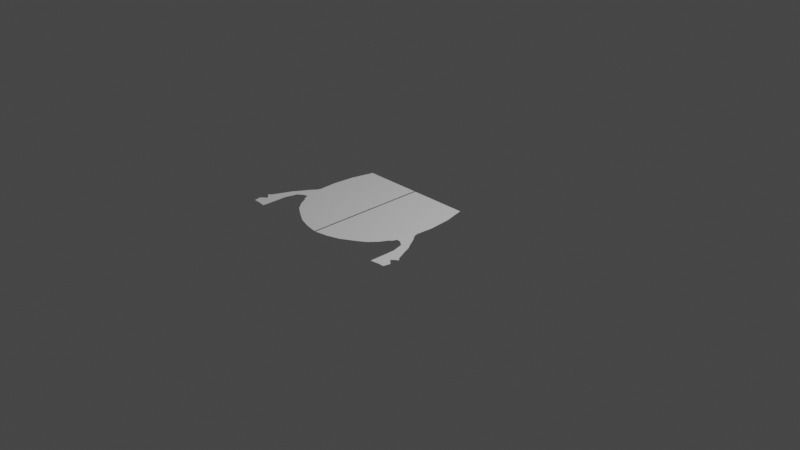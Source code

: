 # Source: bee.blend  (saved by Blender 3.6.14; exported with 4.5.12 LTS)
import bpy
from mathutils import Matrix  # noqa: F401  (used for matrix-valued properties, if any)

bpy.ops.wm.read_factory_settings(use_empty=True)
scene = bpy.context.scene
scene.name = 'Scene'

# ---- collections
col_collection = bpy.data.collections.new('Collection'); scene.collection.children.link(col_collection)

# ---- world
world_world = bpy.data.worlds.new('World'); scene.world = world_world
world_world.use_nodes = True; world_world.node_tree.nodes.clear()
_N = world_world.node_tree.nodes; _L = world_world.node_tree.links
n0 = _N.new('ShaderNodeOutputWorld'); n0.name = 'World Output'; n0.location = (300, 300)
n1 = _N.new('ShaderNodeBackground'); n1.name = 'Background'; n1.location = (10, 300)
n1.inputs[0].default_value = (0.05088, 0.05088, 0.05088, 1.0)
_L.new(n1.outputs[0], n0.inputs[0])
n0.is_active_output = True
world_world.color = (0.05088, 0.05088, 0.05088)
world_world.use_sun_shadow = False
world_world.sun_shadow_jitter_overblur = 0.0

# ---- cameras
cam_camera = bpy.data.cameras.new('Camera')
cam_camera.clip_end = 100.0
cam_camera.ortho_scale = 7.314

# ---- lights
light_light = bpy.data.lights.new('Light', 'POINT')
light_light.transmission_factor = 0.0
light_light.energy = 1000.0
light_light.shadow_soft_size = 0.1
light_light.shadow_maximum_resolution = 0.006
light_light.use_absolute_resolution = True

# ---- meshes
me_plane = bpy.data.meshes.new('Plane')
me_plane.from_pydata([(0.007889, -0.2483, 0.0), (0.6173, -0.713, 0.0), (0.7127, -0.2483, 0.0), (0.6383, 0.2165, 0.0), (0.007889, -0.713, 0.0), (0.007889, 0.2165, 0.0), (0.6928, -0.01588, 0.0), (0.007889, -0.01588, 0.0), (0.701, -0.4306, 0.0), (0.007889, -0.4807, 0.0), (0.5046, -0.8769, 0.0), (0.007889, -0.8769, 0.0), (0.5727, -0.795, 0.0), (0.007889, -0.795, 0.0), (0.4253, -0.9328, 0.0), (0.007889, -0.9328, 0.0), (0.2757, -1.023, 0.0), (0.007889, -1.023, 0.0), (0.02098, -1.089, 0.0), (0.007889, -1.089, 0.0), (0.1469, -1.066, 0.0), (0.007889, -1.056, 0.0), (0.007889, -0.6205, 0.0), (0.7064, -0.6519, 0.0), (0.8242, -0.644, 0.0), (0.7626, -0.5388, 0.0), (0.6615, -0.6452, 0.0), (0.7152, -0.4757, 0.0), (0.6375, -0.6994, 0.0), (0.7749, -0.7434, 0.0), (0.8719, -0.7355, 0.0), (0.7635, -0.694, 0.0), (0.8529, -0.6861, 0.0), (0.7945, -0.8173, 0.0), (0.904, -0.8094, 0.0), (0.7945, -0.9705, 0.0), (0.904, -0.9626, 0.0), (0.9399, -0.8898, 0.0), (0.935, -0.9293, 0.0), (0.9618, -0.9038, 0.0), (0.9604, -0.9153, 0.0), (0.7945, -1.098, 0.0), (0.8918, -1.085, 0.0), (0.9602, -1.011, 0.0), (0.948, -1.085, 0.0)], [], [(7, 6, 3, 5), (9, 8, 2, 0), (0, 2, 6, 7), (12, 13, 11, 10), (1, 4, 13, 12), (10, 11, 15, 14), (14, 15, 17, 16), (20, 21, 19, 18), (16, 17, 21, 20), (4, 1, 8, 9, 22), (25, 26, 23, 24), (27, 28, 26, 25), (8, 1, 28, 27), (32, 31, 29, 30), (24, 23, 31, 32), (30, 29, 33, 34), (34, 33, 35, 36), (34, 36, 38, 37), (37, 38, 40, 39), (36, 35, 41, 42), (36, 42, 44, 43)])
_uv = me_plane.uv_layers.new(name='UVMap')
_uv.uv.foreach_set('vector', [0.5, 0.75, 1.0, 0.75, 1.0, 1.0, 0.5, 1.0, 0.5, 0.25, 1.0, 0.25, 1.0, 0.5, 0.5, 0.5, 0.5, 0.5, 1.0, 0.5, 1.0, 0.75, 0.5, 0.75, 1.0, 0.0, 0.5, 0.0, 0.5, 0.0, 1.0, 0.0, 1.0, 0.0, 0.5, 0.0, 0.5, 0.0, 1.0, 0.0, 1.0, 0.0, 0.5, 0.0, 0.5, 0.0, 1.0, 0.0, 1.0, 0.0, 0.5, 0.0, 0.5, 0.0, 1.0, 0.0, 1.0, 0.0, 0.5, 0.0, 0.5, 0.0, 1.0, 0.0, 1.0, 0.0, 0.5, 0.0, 0.5, 0.0, 1.0, 0.0, 0.5, 0.0, 1.0, 0.0, 1.0, 0.25, 0.5, 0.25, 0.0, 0.0, 1.0, 0.25, 1.0, 0.0, 1.0, 0.0, 1.0, 0.25, 1.0, 0.25, 1.0, 0.0, 1.0, 0.0, 1.0, 0.25, 1.0, 0.25, 1.0, 0.0, 1.0, 0.0, 1.0, 0.25, 1.0, 0.25, 1.0, 0.0, 1.0, 0.0, 1.0, 0.25, 1.0, 0.25, 1.0, 0.0, 1.0, 0.0, 1.0, 0.25, 1.0, 0.25, 1.0, 0.0, 1.0, 0.0, 1.0, 0.25, 1.0, 0.25, 1.0, 0.0, 1.0, 0.0, 1.0, 0.25, 1.0, 0.25, 1.0, 0.25, 1.0, 0.25, 1.0, 0.25, 1.0, 0.25, 1.0, 0.25, 1.0, 0.25, 1.0, 0.25, 1.0, 0.25, 1.0, 0.0, 1.0, 0.0, 1.0, 0.25, 1.0, 0.25, 1.0, 0.25, 1.0, 0.25, 1.0, 0.25])
me_plane.update()

# ---- objects
ob_light = bpy.data.objects.new('Light', light_light)
ob_camera = bpy.data.objects.new('Camera', cam_camera)
ob_empty = bpy.data.objects.new('Empty', None)
ob_plane = bpy.data.objects.new('Plane', me_plane)

# ---- transforms, parenting, visibility, modifiers, constraints
ob_light.location = (4.076, 1.005, 5.904)
ob_light.rotation_euler = (0.6503, 0.05522, 1.866)
ob_light.lock_rotations_4d = False
ob_light.empty_display_type = 'ARROWS'
ob_light.color = (0.0, 0.0, 0.0, 0.0)
ob_light.lineart.crease_threshold = 0.0
ob_camera.location = (7.359, -6.926, 4.958)
ob_camera.rotation_euler = (1.109, 0.0, 0.8149)
ob_camera.lock_rotations_4d = False
ob_camera.empty_display_type = 'ARROWS'
ob_camera.color = (0.0, 0.0, 0.0, 0.0)
ob_camera.display_type = 'WIRE'
ob_camera.lineart.crease_threshold = 0.0
ob_empty.location = (0.0, 0.0, 0.142)
ob_empty.scale = (3.633, 3.633, 3.633)
ob_empty.empty_display_type = 'IMAGE'
ob_plane.location = (0.0, 0.0, 0.2352)
_m = ob_plane.modifiers.new('Mirror', 'MIRROR')

# ---- collection membership
col_collection.objects.link(ob_light)
col_collection.objects.link(ob_camera)
col_collection.objects.link(ob_empty)
col_collection.objects.link(ob_plane)

# ---- scene / render settings (as saved in the file)
scene.camera = ob_camera
scene.frame_start = 1; scene.frame_end = 250; scene.frame_set(1)
scene.render.engine = 'BLENDER_EEVEE_NEXT'
scene.cycles.sampling_pattern = 'TABULATED_SOBOL'
scene.view_settings.view_transform = 'Filmic'
bpy.context.view_layer.update()
